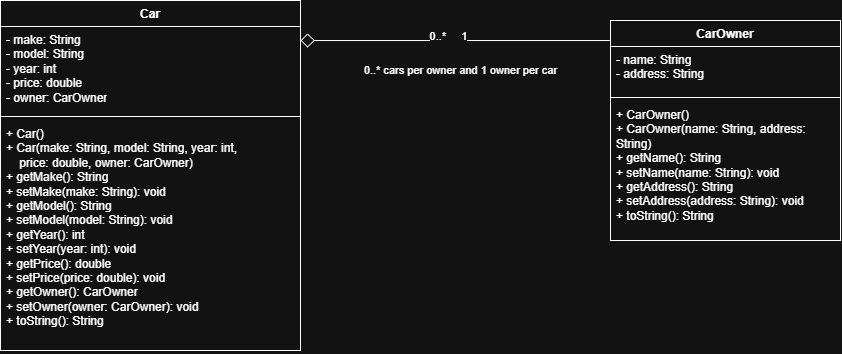

The diagram above was exported from draw.io. Its source (the exported page's mxGraphModel, read from the mxfile embedded in the PNG):
<mxGraphModel dx="1145" dy="1047" grid="1" gridSize="10" guides="1" tooltips="1" connect="1" arrows="1" fold="1" page="1" pageScale="1" pageWidth="850" pageHeight="1100" math="0" shadow="0">
  <root>
    <mxCell id="0" />
    <mxCell id="1" parent="0" />
    <mxCell id="5aPEG7chQsM9O1l8IQZV-1" parent="1" style="swimlane;fontStyle=1;align=center;verticalAlign=top;childLayout=stackLayout;horizontal=1;startSize=26;horizontalStack=0;resizeParent=1;resizeParentMax=0;resizeLast=0;collapsible=1;marginBottom=0;whiteSpace=wrap;html=1;" value="Car" vertex="1">
      <mxGeometry height="350" width="300" x="60" y="130" as="geometry" />
    </mxCell>
    <mxCell id="5aPEG7chQsM9O1l8IQZV-2" parent="5aPEG7chQsM9O1l8IQZV-1" style="text;strokeColor=none;fillColor=none;align=left;verticalAlign=top;spacingLeft=4;spacingRight=4;overflow=hidden;rotatable=0;points=[[0,0.5],[1,0.5]];portConstraint=eastwest;whiteSpace=wrap;html=1;" value="&lt;div&gt;- make: String&lt;/div&gt;&lt;div&gt;- model: String&lt;/div&gt;&lt;div&gt;- year: int&lt;/div&gt;&lt;div&gt;- price: double&lt;/div&gt;&lt;div&gt;- owner: CarOwner&lt;/div&gt;" vertex="1">
      <mxGeometry height="86" width="300" y="26" as="geometry" />
    </mxCell>
    <mxCell id="5aPEG7chQsM9O1l8IQZV-3" parent="5aPEG7chQsM9O1l8IQZV-1" style="line;strokeWidth=1;fillColor=none;align=left;verticalAlign=middle;spacingTop=-1;spacingLeft=3;spacingRight=3;rotatable=0;labelPosition=right;points=[];portConstraint=eastwest;strokeColor=inherit;labelPerimeter=1;" value="" vertex="1">
      <mxGeometry height="8" width="300" y="112" as="geometry" />
    </mxCell>
    <mxCell id="5aPEG7chQsM9O1l8IQZV-4" parent="5aPEG7chQsM9O1l8IQZV-1" style="text;strokeColor=none;fillColor=none;align=left;verticalAlign=top;spacingLeft=4;spacingRight=4;overflow=hidden;rotatable=0;points=[[0,0.5],[1,0.5]];portConstraint=eastwest;whiteSpace=wrap;html=1;" value="&lt;div&gt;+ Car()&lt;/div&gt;&lt;div&gt;+ Car(make: String, model: String, year: int,&lt;/div&gt;&lt;div&gt;&amp;nbsp; &amp;nbsp; price: double, owner: CarOwner)&lt;/div&gt;&lt;div&gt;+ getMake(): String&lt;/div&gt;&lt;div&gt;+ setMake(make: String): void&lt;/div&gt;&lt;div&gt;+ getModel(): String&lt;/div&gt;&lt;div&gt;+ setModel(model: String): void&lt;/div&gt;&lt;div&gt;+ getYear(): int&lt;/div&gt;&lt;div&gt;+ setYear(year: int): void&lt;/div&gt;&lt;div&gt;+ getPrice(): double&lt;/div&gt;&lt;div&gt;+ setPrice(price: double): void&lt;/div&gt;&lt;div&gt;+ getOwner(): CarOwner&lt;/div&gt;&lt;div&gt;+ setOwner(owner: CarOwner): void&lt;/div&gt;&lt;div&gt;+ toString(): String&lt;/div&gt;" vertex="1">
      <mxGeometry height="230" width="300" y="120" as="geometry" />
    </mxCell>
    <mxCell id="5aPEG7chQsM9O1l8IQZV-5" parent="1" style="swimlane;fontStyle=1;align=center;verticalAlign=top;childLayout=stackLayout;horizontal=1;startSize=26;horizontalStack=0;resizeParent=1;resizeParentMax=0;resizeLast=0;collapsible=1;marginBottom=0;whiteSpace=wrap;html=1;" value="CarOwner" vertex="1">
      <mxGeometry height="220" width="230" x="670" y="150" as="geometry" />
    </mxCell>
    <mxCell id="5aPEG7chQsM9O1l8IQZV-6" parent="5aPEG7chQsM9O1l8IQZV-5" style="text;strokeColor=none;fillColor=none;align=left;verticalAlign=top;spacingLeft=4;spacingRight=4;overflow=hidden;rotatable=0;points=[[0,0.5],[1,0.5]];portConstraint=eastwest;whiteSpace=wrap;html=1;" value="&lt;div&gt;- name: String&lt;/div&gt;&lt;div&gt;- address: String&lt;/div&gt;" vertex="1">
      <mxGeometry height="47" width="230" y="26" as="geometry" />
    </mxCell>
    <mxCell id="5aPEG7chQsM9O1l8IQZV-7" parent="5aPEG7chQsM9O1l8IQZV-5" style="line;strokeWidth=1;fillColor=none;align=left;verticalAlign=middle;spacingTop=-1;spacingLeft=3;spacingRight=3;rotatable=0;labelPosition=right;points=[];portConstraint=eastwest;strokeColor=inherit;labelPerimeter=1;" value="" vertex="1">
      <mxGeometry height="8" width="230" y="73" as="geometry" />
    </mxCell>
    <mxCell id="5aPEG7chQsM9O1l8IQZV-8" parent="5aPEG7chQsM9O1l8IQZV-5" style="text;strokeColor=none;fillColor=none;align=left;verticalAlign=top;spacingLeft=4;spacingRight=4;overflow=hidden;rotatable=0;points=[[0,0.5],[1,0.5]];portConstraint=eastwest;whiteSpace=wrap;html=1;" value="&lt;div&gt;+ CarOwner()&lt;/div&gt;&lt;div&gt;+ CarOwner(name: String, address: String)&lt;/div&gt;&lt;div&gt;+ getName(): String&lt;/div&gt;&lt;div&gt;+ setName(name: String): void&lt;/div&gt;&lt;div&gt;+ getAddress(): String&lt;/div&gt;&lt;div&gt;+ setAddress(address: String): void&lt;/div&gt;&lt;div&gt;+ toString(): String&lt;/div&gt;" vertex="1">
      <mxGeometry height="139" width="230" y="81" as="geometry" />
    </mxCell>
    <mxCell id="5aPEG7chQsM9O1l8IQZV-9" edge="1" parent="1" source="5aPEG7chQsM9O1l8IQZV-2" style="html=1;rounded=0;startArrow=diamond;startFill=0;startSize=12;endArrow=none;exitX=1;exitY=0.163;exitDx=0;exitDy=0;exitPerimeter=0;entryX=0;entryY=0.091;entryDx=0;entryDy=0;entryPerimeter=0;" target="5aPEG7chQsM9O1l8IQZV-5" value="0..* cars per owner and 1 owner per car">
      <mxGeometry relative="1" width="100" x="0.0323" y="-30" as="geometry">
        <mxPoint as="offset" />
        <mxPoint x="380" y="90" as="sourcePoint" />
        <mxPoint x="480" y="90" as="targetPoint" />
      </mxGeometry>
    </mxCell>
    <mxCell id="5aPEG7chQsM9O1l8IQZV-10" connectable="0" parent="5aPEG7chQsM9O1l8IQZV-9" style="edgeLabel;html=1;align=center;verticalAlign=middle;resizable=0;points=[];inheritText=1;" value="0..*&amp;nbsp; &amp;nbsp; &amp;nbsp;1" vertex="1">
      <mxGeometry relative="1" x="-0.05" y="5" as="geometry">
        <mxPoint as="offset" />
      </mxGeometry>
    </mxCell>
  </root>
</mxGraphModel>